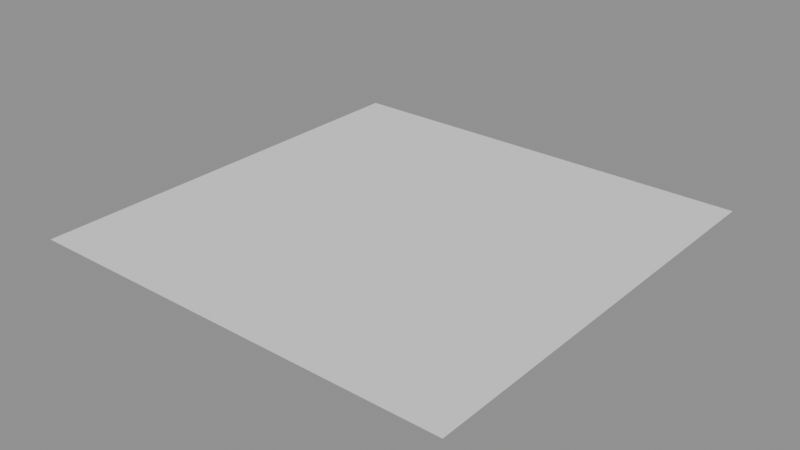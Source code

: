 # Source: square.blend  (saved by Blender 5.1.30; exported with 4.5.12 LTS)
import bpy
from mathutils import Matrix  # noqa: F401  (used for matrix-valued properties, if any)

bpy.ops.wm.read_factory_settings(use_empty=True)
scene = bpy.context.scene
scene.name = 'Scene'

# ---- meshes
me_squaremesh = bpy.data.meshes.new('SquareMesh')
me_squaremesh.from_pydata([(-1.0, -1.0, 0.0), (1.0, -1.0, 0.0), (-1.0, 1.0, 0.0), (1.0, 1.0, 0.0)], [], [(0, 1, 3, 2)])
_uv = me_squaremesh.uv_layers.new(name='UVMap')
_uv.uv.foreach_set('vector', [0.0, 0.0, 1.0, 0.0, 1.0, 1.0, 0.0, 1.0])
me_squaremesh.update()

# ---- objects
ob_square = bpy.data.objects.new('Square', me_squaremesh)

# ---- transforms, parenting, visibility, modifiers, constraints
ob_square.location = (0.0, 0.0, 0.0)

# ---- collection membership
scene.collection.objects.link(ob_square)

# ---- scene / render settings (as saved in the file)
scene.frame_start = 1; scene.frame_end = 250; scene.frame_set(1)
scene.render.engine = 'BLENDER_EEVEE_NEXT'
scene.render.bake_bias = 0.0
scene.render.bake_samples = 0
scene.cycles.sampling_pattern = 'TABULATED_SOBOL'
scene.eevee.use_volume_custom_range = False
bpy.context.view_layer.update()

# ---- added for rendering (the .blend has no active camera and no usable light): camera, sun + grey world if the file has none
cam_auto = bpy.data.cameras.new('AutoCamera')
cam_auto.lens = 50.0
cam_auto.sensor_width = 36.0
cam_auto.clip_end = 1000.0
ob_auto_camera = bpy.data.objects.new('AutoCamera', cam_auto)
scene.collection.objects.link(ob_auto_camera)
ob_auto_camera.location = (2.61693, -3.14032, 2.09354)
ob_auto_camera.rotation_euler = (1.09748, -7.21219e-08, 0.694738)
scene.camera = ob_auto_camera
light_auto_sun = bpy.data.lights.new('AutoSun', 'SUN')
light_auto_sun.energy = 3.0
light_auto_sun.angle = 0.0523599
ob_auto_sun = bpy.data.objects.new('AutoSun', light_auto_sun)
scene.collection.objects.link(ob_auto_sun)
ob_auto_sun.rotation_euler = (0.872665, 0.174533, 0.523599)
if scene.world is None:
    world_auto = bpy.data.worlds.new('AutoWorld')
    world_auto.color = (0.3, 0.3, 0.3)
    scene.world = world_auto
bpy.context.view_layer.update()

